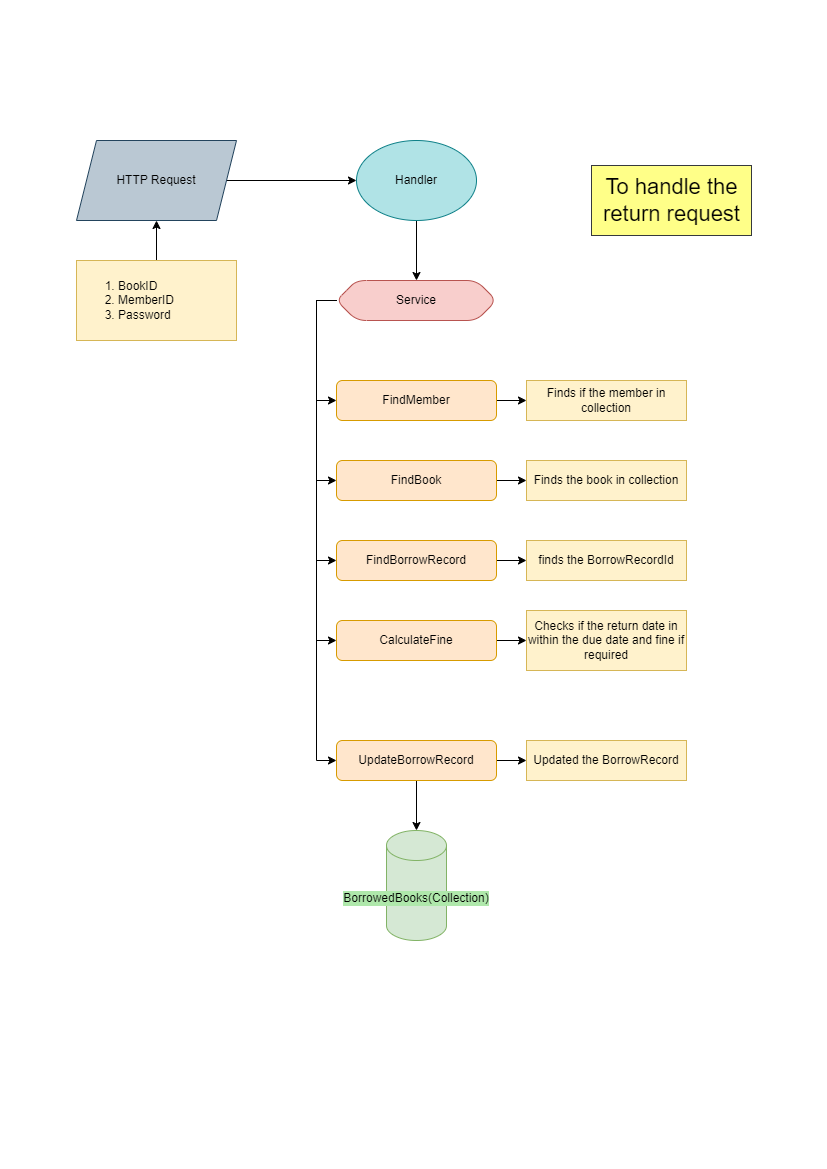

The diagram above was exported from draw.io. Its source (the exported page's mxGraphModel, read from the mxfile embedded in the PNG):
<mxGraphModel dx="2049" dy="1111" grid="1" gridSize="10" guides="1" tooltips="1" connect="1" arrows="1" fold="1" page="1" pageScale="1" pageWidth="827" pageHeight="1169" math="0" shadow="0">
  <root>
    <mxCell id="hBQzU23tpZqgbPejyVlD-0" />
    <mxCell id="hBQzU23tpZqgbPejyVlD-1" parent="hBQzU23tpZqgbPejyVlD-0" />
    <mxCell id="hBQzU23tpZqgbPejyVlD-2" value="" style="edgeStyle=orthogonalEdgeStyle;rounded=0;orthogonalLoop=1;jettySize=auto;html=1;" parent="hBQzU23tpZqgbPejyVlD-1" source="hBQzU23tpZqgbPejyVlD-3" target="hBQzU23tpZqgbPejyVlD-4" edge="1">
      <mxGeometry relative="1" as="geometry" />
    </mxCell>
    <mxCell id="hBQzU23tpZqgbPejyVlD-3" value="FindMember" style="rounded=1;whiteSpace=wrap;html=1;fontSize=12;fillColor=#ffe6cc;strokeColor=#d79b00;" parent="hBQzU23tpZqgbPejyVlD-1" vertex="1">
      <mxGeometry x="336" y="380" width="160" height="40" as="geometry" />
    </mxCell>
    <mxCell id="hBQzU23tpZqgbPejyVlD-4" value="Finds if the member in collection" style="text;html=1;align=center;verticalAlign=middle;whiteSpace=wrap;rounded=0;fillColor=#fff2cc;strokeColor=#d6b656;" parent="hBQzU23tpZqgbPejyVlD-1" vertex="1">
      <mxGeometry x="526" y="380" width="160" height="40" as="geometry" />
    </mxCell>
    <mxCell id="hBQzU23tpZqgbPejyVlD-5" style="edgeStyle=orthogonalEdgeStyle;rounded=0;orthogonalLoop=1;jettySize=auto;html=1;entryX=0;entryY=0.5;entryDx=0;entryDy=0;" parent="hBQzU23tpZqgbPejyVlD-1" source="hBQzU23tpZqgbPejyVlD-9" target="hBQzU23tpZqgbPejyVlD-3" edge="1">
      <mxGeometry relative="1" as="geometry">
        <Array as="points">
          <mxPoint x="316" y="300" />
          <mxPoint x="316" y="400" />
        </Array>
      </mxGeometry>
    </mxCell>
    <mxCell id="hBQzU23tpZqgbPejyVlD-6" style="edgeStyle=orthogonalEdgeStyle;rounded=0;orthogonalLoop=1;jettySize=auto;html=1;entryX=0;entryY=0.5;entryDx=0;entryDy=0;" parent="hBQzU23tpZqgbPejyVlD-1" source="hBQzU23tpZqgbPejyVlD-9" target="hBQzU23tpZqgbPejyVlD-18" edge="1">
      <mxGeometry relative="1" as="geometry">
        <Array as="points">
          <mxPoint x="316" y="300" />
          <mxPoint x="316" y="480" />
        </Array>
      </mxGeometry>
    </mxCell>
    <mxCell id="hBQzU23tpZqgbPejyVlD-7" style="edgeStyle=orthogonalEdgeStyle;rounded=0;orthogonalLoop=1;jettySize=auto;html=1;entryX=0;entryY=0.5;entryDx=0;entryDy=0;" parent="hBQzU23tpZqgbPejyVlD-1" source="hBQzU23tpZqgbPejyVlD-9" target="hBQzU23tpZqgbPejyVlD-22" edge="1">
      <mxGeometry relative="1" as="geometry">
        <Array as="points">
          <mxPoint x="316" y="300" />
          <mxPoint x="316" y="760" />
        </Array>
      </mxGeometry>
    </mxCell>
    <mxCell id="hBQzU23tpZqgbPejyVlD-8" style="edgeStyle=orthogonalEdgeStyle;rounded=0;orthogonalLoop=1;jettySize=auto;html=1;entryX=0;entryY=0.5;entryDx=0;entryDy=0;" parent="hBQzU23tpZqgbPejyVlD-1" source="hBQzU23tpZqgbPejyVlD-9" target="hBQzU23tpZqgbPejyVlD-26" edge="1">
      <mxGeometry relative="1" as="geometry">
        <Array as="points">
          <mxPoint x="316" y="300" />
          <mxPoint x="316" y="560" />
        </Array>
      </mxGeometry>
    </mxCell>
    <mxCell id="74l8iR06hzrGdIhYdhY8-3" style="edgeStyle=orthogonalEdgeStyle;rounded=0;orthogonalLoop=1;jettySize=auto;html=1;entryX=0;entryY=0.5;entryDx=0;entryDy=0;" parent="hBQzU23tpZqgbPejyVlD-1" source="hBQzU23tpZqgbPejyVlD-9" target="74l8iR06hzrGdIhYdhY8-1" edge="1">
      <mxGeometry relative="1" as="geometry">
        <Array as="points">
          <mxPoint x="316" y="300" />
          <mxPoint x="316" y="640" />
        </Array>
      </mxGeometry>
    </mxCell>
    <mxCell id="hBQzU23tpZqgbPejyVlD-9" value="Service" style="rounded=1;whiteSpace=wrap;html=1;fontSize=12;fillColor=#f8cecc;strokeColor=#b85450;shape=hexagon;perimeter=hexagonPerimeter2;fixedSize=1;" parent="hBQzU23tpZqgbPejyVlD-1" vertex="1">
      <mxGeometry x="336" y="280" width="160" height="40" as="geometry" />
    </mxCell>
    <mxCell id="hBQzU23tpZqgbPejyVlD-10" value="" style="edgeStyle=orthogonalEdgeStyle;rounded=0;orthogonalLoop=1;jettySize=auto;html=1;" parent="hBQzU23tpZqgbPejyVlD-1" source="hBQzU23tpZqgbPejyVlD-11" target="hBQzU23tpZqgbPejyVlD-14" edge="1">
      <mxGeometry relative="1" as="geometry" />
    </mxCell>
    <mxCell id="hBQzU23tpZqgbPejyVlD-11" value="&lt;ol&gt;&lt;li&gt;BookID&lt;/li&gt;&lt;li&gt;MemberID&lt;/li&gt;&lt;li&gt;Password&lt;/li&gt;&lt;/ol&gt;" style="text;strokeColor=#d6b656;fillColor=#fff2cc;html=1;whiteSpace=wrap;verticalAlign=middle;overflow=hidden;" parent="hBQzU23tpZqgbPejyVlD-1" vertex="1">
      <mxGeometry x="76" y="260" width="160" height="80" as="geometry" />
    </mxCell>
    <mxCell id="hBQzU23tpZqgbPejyVlD-12" value="BorrowedBooks(Collection)" style="shape=cylinder3;whiteSpace=wrap;html=1;boundedLbl=1;backgroundOutline=1;size=15;fillColor=#d5e8d4;strokeColor=#82b366;labelBackgroundColor=#afe8ab;" parent="hBQzU23tpZqgbPejyVlD-1" vertex="1">
      <mxGeometry x="386" y="830" width="60" height="110" as="geometry" />
    </mxCell>
    <mxCell id="hBQzU23tpZqgbPejyVlD-13" style="edgeStyle=orthogonalEdgeStyle;rounded=0;orthogonalLoop=1;jettySize=auto;html=1;" parent="hBQzU23tpZqgbPejyVlD-1" source="hBQzU23tpZqgbPejyVlD-14" target="hBQzU23tpZqgbPejyVlD-16" edge="1">
      <mxGeometry relative="1" as="geometry" />
    </mxCell>
    <mxCell id="hBQzU23tpZqgbPejyVlD-14" value="HTTP Request" style="shape=parallelogram;perimeter=parallelogramPerimeter;whiteSpace=wrap;html=1;fixedSize=1;fillColor=#bac8d3;strokeColor=#23445d;fontColor=#000000;" parent="hBQzU23tpZqgbPejyVlD-1" vertex="1">
      <mxGeometry x="76" y="140" width="160" height="80" as="geometry" />
    </mxCell>
    <mxCell id="hBQzU23tpZqgbPejyVlD-15" style="edgeStyle=orthogonalEdgeStyle;rounded=0;orthogonalLoop=1;jettySize=auto;html=1;entryX=0.5;entryY=0;entryDx=0;entryDy=0;" parent="hBQzU23tpZqgbPejyVlD-1" source="hBQzU23tpZqgbPejyVlD-16" target="hBQzU23tpZqgbPejyVlD-9" edge="1">
      <mxGeometry relative="1" as="geometry" />
    </mxCell>
    <mxCell id="hBQzU23tpZqgbPejyVlD-16" value="Handler" style="ellipse;whiteSpace=wrap;html=1;fillColor=#b0e3e6;strokeColor=#0e8088;" parent="hBQzU23tpZqgbPejyVlD-1" vertex="1">
      <mxGeometry x="356" y="140" width="120" height="80" as="geometry" />
    </mxCell>
    <mxCell id="hBQzU23tpZqgbPejyVlD-17" value="" style="edgeStyle=orthogonalEdgeStyle;rounded=0;orthogonalLoop=1;jettySize=auto;html=1;" parent="hBQzU23tpZqgbPejyVlD-1" source="hBQzU23tpZqgbPejyVlD-18" target="hBQzU23tpZqgbPejyVlD-19" edge="1">
      <mxGeometry relative="1" as="geometry" />
    </mxCell>
    <mxCell id="hBQzU23tpZqgbPejyVlD-18" value="FindBook" style="rounded=1;whiteSpace=wrap;html=1;fontSize=12;fillColor=#ffe6cc;strokeColor=#d79b00;" parent="hBQzU23tpZqgbPejyVlD-1" vertex="1">
      <mxGeometry x="336" y="460" width="160" height="40" as="geometry" />
    </mxCell>
    <mxCell id="hBQzU23tpZqgbPejyVlD-19" value="Finds the book in collection" style="text;html=1;align=center;verticalAlign=middle;whiteSpace=wrap;rounded=0;fillColor=#fff2cc;strokeColor=#d6b656;" parent="hBQzU23tpZqgbPejyVlD-1" vertex="1">
      <mxGeometry x="526" y="460" width="160" height="40" as="geometry" />
    </mxCell>
    <mxCell id="hBQzU23tpZqgbPejyVlD-20" value="" style="edgeStyle=orthogonalEdgeStyle;rounded=0;orthogonalLoop=1;jettySize=auto;html=1;" parent="hBQzU23tpZqgbPejyVlD-1" source="hBQzU23tpZqgbPejyVlD-22" target="hBQzU23tpZqgbPejyVlD-23" edge="1">
      <mxGeometry relative="1" as="geometry" />
    </mxCell>
    <mxCell id="hBQzU23tpZqgbPejyVlD-21" value="" style="edgeStyle=orthogonalEdgeStyle;rounded=0;orthogonalLoop=1;jettySize=auto;html=1;" parent="hBQzU23tpZqgbPejyVlD-1" source="hBQzU23tpZqgbPejyVlD-22" target="hBQzU23tpZqgbPejyVlD-12" edge="1">
      <mxGeometry relative="1" as="geometry" />
    </mxCell>
    <mxCell id="hBQzU23tpZqgbPejyVlD-22" value="UpdateBorrowRecord" style="rounded=1;whiteSpace=wrap;html=1;fontSize=12;fillColor=#ffe6cc;strokeColor=#d79b00;" parent="hBQzU23tpZqgbPejyVlD-1" vertex="1">
      <mxGeometry x="336" y="740" width="160" height="40" as="geometry" />
    </mxCell>
    <mxCell id="hBQzU23tpZqgbPejyVlD-23" value="Updated the BorrowRecord" style="text;html=1;align=center;verticalAlign=middle;whiteSpace=wrap;rounded=0;fillColor=#fff2cc;strokeColor=#d6b656;" parent="hBQzU23tpZqgbPejyVlD-1" vertex="1">
      <mxGeometry x="526" y="740" width="160" height="40" as="geometry" />
    </mxCell>
    <mxCell id="hBQzU23tpZqgbPejyVlD-24" value="To handle the&lt;div&gt;return request&lt;/div&gt;" style="text;html=1;align=center;verticalAlign=middle;resizable=0;points=[];autosize=1;fontSize=22;fillColor=#ffff88;strokeColor=#36393d;" parent="hBQzU23tpZqgbPejyVlD-1" vertex="1">
      <mxGeometry x="591" y="165" width="160" height="70" as="geometry" />
    </mxCell>
    <mxCell id="hBQzU23tpZqgbPejyVlD-25" value="" style="edgeStyle=orthogonalEdgeStyle;rounded=0;orthogonalLoop=1;jettySize=auto;html=1;" parent="hBQzU23tpZqgbPejyVlD-1" source="hBQzU23tpZqgbPejyVlD-26" target="hBQzU23tpZqgbPejyVlD-27" edge="1">
      <mxGeometry relative="1" as="geometry" />
    </mxCell>
    <mxCell id="hBQzU23tpZqgbPejyVlD-26" value="FindBorrowRecord" style="rounded=1;whiteSpace=wrap;html=1;fontSize=12;fillColor=#ffe6cc;strokeColor=#d79b00;" parent="hBQzU23tpZqgbPejyVlD-1" vertex="1">
      <mxGeometry x="336" y="540" width="160" height="40" as="geometry" />
    </mxCell>
    <mxCell id="hBQzU23tpZqgbPejyVlD-27" value="finds the BorrowRecordId" style="text;html=1;align=center;verticalAlign=middle;whiteSpace=wrap;rounded=0;fillColor=#fff2cc;strokeColor=#d6b656;" parent="hBQzU23tpZqgbPejyVlD-1" vertex="1">
      <mxGeometry x="526" y="540" width="160" height="40" as="geometry" />
    </mxCell>
    <mxCell id="74l8iR06hzrGdIhYdhY8-0" value="" style="edgeStyle=orthogonalEdgeStyle;rounded=0;orthogonalLoop=1;jettySize=auto;html=1;" parent="hBQzU23tpZqgbPejyVlD-1" source="74l8iR06hzrGdIhYdhY8-1" target="74l8iR06hzrGdIhYdhY8-2" edge="1">
      <mxGeometry relative="1" as="geometry" />
    </mxCell>
    <mxCell id="74l8iR06hzrGdIhYdhY8-1" value="CalculateFine" style="rounded=1;whiteSpace=wrap;html=1;fontSize=12;fillColor=#ffe6cc;strokeColor=#d79b00;" parent="hBQzU23tpZqgbPejyVlD-1" vertex="1">
      <mxGeometry x="336" y="620" width="160" height="40" as="geometry" />
    </mxCell>
    <mxCell id="74l8iR06hzrGdIhYdhY8-2" value="Checks if the return date in within the due date and fine if required" style="text;html=1;align=center;verticalAlign=middle;whiteSpace=wrap;rounded=0;fillColor=#fff2cc;strokeColor=#d6b656;" parent="hBQzU23tpZqgbPejyVlD-1" vertex="1">
      <mxGeometry x="526" y="610" width="160" height="60" as="geometry" />
    </mxCell>
  </root>
</mxGraphModel>